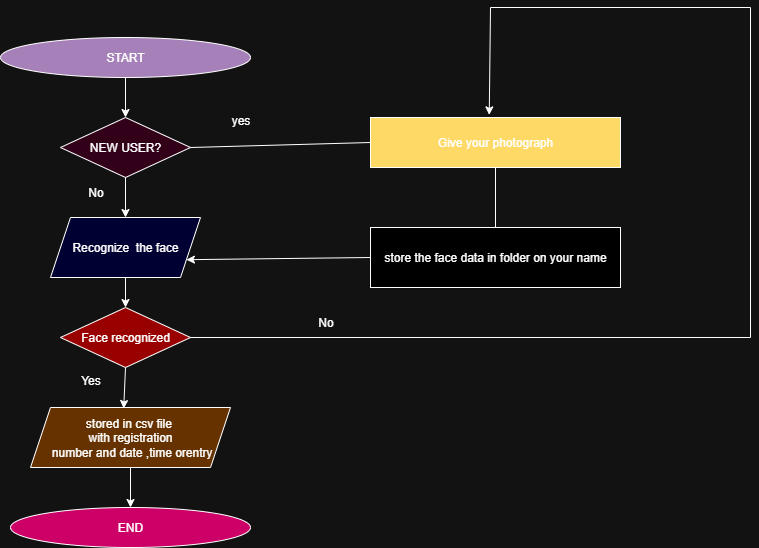

The diagram above was exported from draw.io. Its source (the exported page's mxGraphModel, read from the mxfile embedded in the PNG):
<mxGraphModel dx="1042" dy="562" grid="1" gridSize="10" guides="1" tooltips="1" connect="1" arrows="1" fold="1" page="1" pageScale="1" pageWidth="850" pageHeight="1100" math="0" shadow="0">
  <root>
    <mxCell id="0" />
    <mxCell id="1" parent="0" />
    <mxCell id="yaRyeSaktPc4L5pIGOeq-1" value="START" style="ellipse;whiteSpace=wrap;html=1;fillColor=light-dark(#FFFFFF,#A680B8);" vertex="1" parent="1">
      <mxGeometry x="50" y="70" width="250" height="40" as="geometry" />
    </mxCell>
    <mxCell id="yaRyeSaktPc4L5pIGOeq-2" value="NEW USER?" style="rhombus;whiteSpace=wrap;html=1;fillColor=light-dark(#FFFFFF,#33001A);" vertex="1" parent="1">
      <mxGeometry x="110" y="150" width="130" height="60" as="geometry" />
    </mxCell>
    <mxCell id="yaRyeSaktPc4L5pIGOeq-3" value="stored in csv file&amp;nbsp;&lt;div&gt;with registration&lt;/div&gt;&lt;div&gt;&amp;nbsp;number and date ,time orentry&lt;/div&gt;" style="shape=parallelogram;perimeter=parallelogramPerimeter;whiteSpace=wrap;html=1;fixedSize=1;fillColor=light-dark(#FFFFFF,#663300);" vertex="1" parent="1">
      <mxGeometry x="80" y="440" width="200" height="60" as="geometry" />
    </mxCell>
    <mxCell id="yaRyeSaktPc4L5pIGOeq-4" value="Face recognized" style="rhombus;whiteSpace=wrap;html=1;fillColor=light-dark(#FFFFFF,#990000);" vertex="1" parent="1">
      <mxGeometry x="110" y="340" width="130" height="60" as="geometry" />
    </mxCell>
    <mxCell id="yaRyeSaktPc4L5pIGOeq-5" value="Recognize&amp;nbsp; the face" style="shape=parallelogram;perimeter=parallelogramPerimeter;whiteSpace=wrap;html=1;fixedSize=1;fillColor=light-dark(#FFFFFF,#000033);" vertex="1" parent="1">
      <mxGeometry x="100" y="250" width="150" height="60" as="geometry" />
    </mxCell>
    <mxCell id="yaRyeSaktPc4L5pIGOeq-6" value="END" style="ellipse;whiteSpace=wrap;html=1;fillColor=light-dark(#FFFFFF,#CC0066);" vertex="1" parent="1">
      <mxGeometry x="60" y="540" width="240" height="40" as="geometry" />
    </mxCell>
    <mxCell id="yaRyeSaktPc4L5pIGOeq-7" value="" style="endArrow=classic;html=1;rounded=0;exitX=0.5;exitY=1;exitDx=0;exitDy=0;entryX=0.5;entryY=0;entryDx=0;entryDy=0;" edge="1" parent="1" source="yaRyeSaktPc4L5pIGOeq-1" target="yaRyeSaktPc4L5pIGOeq-2">
      <mxGeometry width="50" height="50" relative="1" as="geometry">
        <mxPoint x="400" y="320" as="sourcePoint" />
        <mxPoint x="450" y="270" as="targetPoint" />
      </mxGeometry>
    </mxCell>
    <mxCell id="yaRyeSaktPc4L5pIGOeq-8" value="" style="endArrow=classic;html=1;rounded=0;exitX=0.5;exitY=1;exitDx=0;exitDy=0;entryX=0.5;entryY=0;entryDx=0;entryDy=0;" edge="1" parent="1" source="yaRyeSaktPc4L5pIGOeq-2" target="yaRyeSaktPc4L5pIGOeq-5">
      <mxGeometry width="50" height="50" relative="1" as="geometry">
        <mxPoint x="400" y="320" as="sourcePoint" />
        <mxPoint x="450" y="270" as="targetPoint" />
      </mxGeometry>
    </mxCell>
    <mxCell id="yaRyeSaktPc4L5pIGOeq-9" value="" style="endArrow=classic;html=1;rounded=0;exitX=0.5;exitY=1;exitDx=0;exitDy=0;entryX=0.5;entryY=0;entryDx=0;entryDy=0;" edge="1" parent="1" source="yaRyeSaktPc4L5pIGOeq-5" target="yaRyeSaktPc4L5pIGOeq-4">
      <mxGeometry width="50" height="50" relative="1" as="geometry">
        <mxPoint x="400" y="320" as="sourcePoint" />
        <mxPoint x="450" y="270" as="targetPoint" />
      </mxGeometry>
    </mxCell>
    <mxCell id="yaRyeSaktPc4L5pIGOeq-11" value="" style="endArrow=classic;html=1;rounded=0;exitX=0.5;exitY=1;exitDx=0;exitDy=0;entryX=0.466;entryY=0.017;entryDx=0;entryDy=0;entryPerimeter=0;" edge="1" parent="1" source="yaRyeSaktPc4L5pIGOeq-4" target="yaRyeSaktPc4L5pIGOeq-3">
      <mxGeometry width="50" height="50" relative="1" as="geometry">
        <mxPoint x="400" y="320" as="sourcePoint" />
        <mxPoint x="450" y="270" as="targetPoint" />
      </mxGeometry>
    </mxCell>
    <mxCell id="yaRyeSaktPc4L5pIGOeq-12" value="" style="endArrow=classic;html=1;rounded=0;exitX=0.5;exitY=1;exitDx=0;exitDy=0;entryX=0.5;entryY=0;entryDx=0;entryDy=0;" edge="1" parent="1" source="yaRyeSaktPc4L5pIGOeq-3" target="yaRyeSaktPc4L5pIGOeq-6">
      <mxGeometry width="50" height="50" relative="1" as="geometry">
        <mxPoint x="400" y="320" as="sourcePoint" />
        <mxPoint x="450" y="270" as="targetPoint" />
      </mxGeometry>
    </mxCell>
    <mxCell id="yaRyeSaktPc4L5pIGOeq-13" value="store the face data in folder on your name" style="rounded=0;whiteSpace=wrap;html=1;fillColor=light-dark(#FFFFFF,#000000);" vertex="1" parent="1">
      <mxGeometry x="420" y="260" width="250" height="60" as="geometry" />
    </mxCell>
    <mxCell id="yaRyeSaktPc4L5pIGOeq-14" value="Give your photograph" style="rounded=0;whiteSpace=wrap;html=1;fillColor=light-dark(#FFFFFF,#FFD966);" vertex="1" parent="1">
      <mxGeometry x="420" y="150" width="250" height="50" as="geometry" />
    </mxCell>
    <mxCell id="yaRyeSaktPc4L5pIGOeq-15" value="" style="endArrow=none;html=1;rounded=0;exitX=1;exitY=0.5;exitDx=0;exitDy=0;entryX=0;entryY=0.5;entryDx=0;entryDy=0;" edge="1" parent="1" source="yaRyeSaktPc4L5pIGOeq-2" target="yaRyeSaktPc4L5pIGOeq-14">
      <mxGeometry width="50" height="50" relative="1" as="geometry">
        <mxPoint x="400" y="330" as="sourcePoint" />
        <mxPoint x="450" y="280" as="targetPoint" />
      </mxGeometry>
    </mxCell>
    <mxCell id="yaRyeSaktPc4L5pIGOeq-17" value="" style="endArrow=none;html=1;rounded=0;exitX=0.5;exitY=1;exitDx=0;exitDy=0;entryX=0.5;entryY=0;entryDx=0;entryDy=0;" edge="1" parent="1" source="yaRyeSaktPc4L5pIGOeq-14" target="yaRyeSaktPc4L5pIGOeq-13">
      <mxGeometry width="50" height="50" relative="1" as="geometry">
        <mxPoint x="400" y="330" as="sourcePoint" />
        <mxPoint x="390" y="400" as="targetPoint" />
      </mxGeometry>
    </mxCell>
    <mxCell id="yaRyeSaktPc4L5pIGOeq-18" value="" style="endArrow=classic;html=1;rounded=0;exitX=0;exitY=0.5;exitDx=0;exitDy=0;entryX=1;entryY=0.75;entryDx=0;entryDy=0;" edge="1" parent="1" source="yaRyeSaktPc4L5pIGOeq-13" target="yaRyeSaktPc4L5pIGOeq-5">
      <mxGeometry width="50" height="50" relative="1" as="geometry">
        <mxPoint x="400" y="330" as="sourcePoint" />
        <mxPoint x="450" y="280" as="targetPoint" />
      </mxGeometry>
    </mxCell>
    <mxCell id="yaRyeSaktPc4L5pIGOeq-19" value="" style="endArrow=classic;html=1;rounded=0;exitX=1;exitY=0.5;exitDx=0;exitDy=0;entryX=0.475;entryY=-0.052;entryDx=0;entryDy=0;entryPerimeter=0;" edge="1" parent="1" source="yaRyeSaktPc4L5pIGOeq-4" target="yaRyeSaktPc4L5pIGOeq-14">
      <mxGeometry width="50" height="50" relative="1" as="geometry">
        <mxPoint x="400" y="330" as="sourcePoint" />
        <mxPoint x="520" y="30" as="targetPoint" />
        <Array as="points">
          <mxPoint x="800" y="370" />
          <mxPoint x="800" y="40" />
          <mxPoint x="540" y="40" />
        </Array>
      </mxGeometry>
    </mxCell>
    <mxCell id="yaRyeSaktPc4L5pIGOeq-20" value="yes" style="text;html=1;align=center;verticalAlign=middle;resizable=0;points=[];autosize=1;strokeColor=none;fillColor=none;" vertex="1" parent="1">
      <mxGeometry x="270" y="138" width="40" height="30" as="geometry" />
    </mxCell>
    <mxCell id="yaRyeSaktPc4L5pIGOeq-21" value="No" style="text;html=1;align=center;verticalAlign=middle;resizable=0;points=[];autosize=1;strokeColor=none;fillColor=none;" vertex="1" parent="1">
      <mxGeometry x="355" y="340" width="40" height="30" as="geometry" />
    </mxCell>
    <mxCell id="yaRyeSaktPc4L5pIGOeq-22" value="Yes" style="text;html=1;align=center;verticalAlign=middle;resizable=0;points=[];autosize=1;strokeColor=none;fillColor=none;" vertex="1" parent="1">
      <mxGeometry x="120" y="398" width="40" height="30" as="geometry" />
    </mxCell>
    <mxCell id="yaRyeSaktPc4L5pIGOeq-23" value="No" style="text;html=1;align=center;verticalAlign=middle;resizable=0;points=[];autosize=1;strokeColor=none;fillColor=none;" vertex="1" parent="1">
      <mxGeometry x="125" y="210" width="40" height="30" as="geometry" />
    </mxCell>
  </root>
</mxGraphModel>